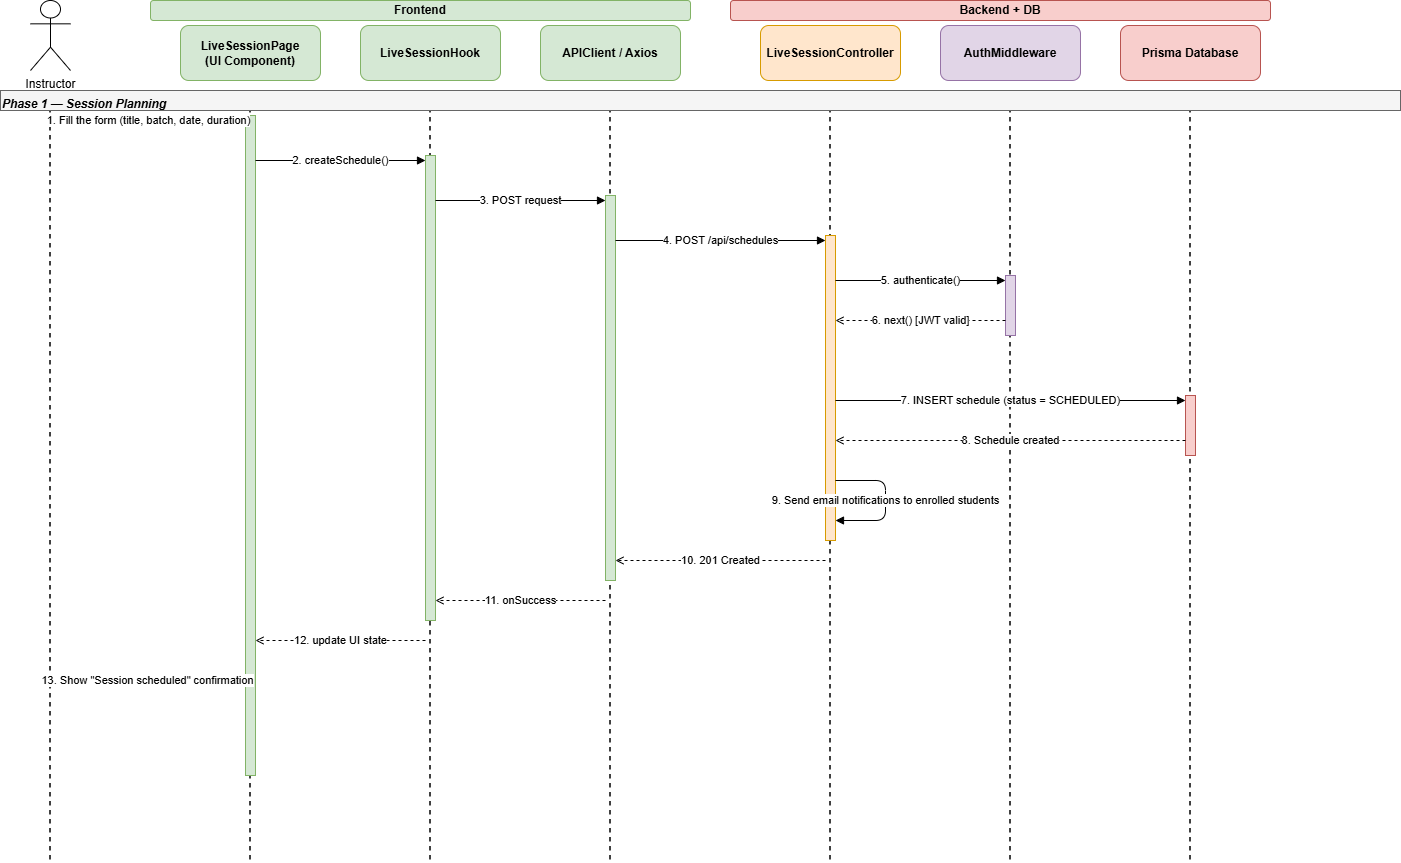

The diagram above was exported from draw.io. Its source (the exported page's mxGraphModel, read from the mxfile embedded in the PNG):
<mxGraphModel dx="856" dy="513" grid="1" gridSize="10" guides="1" tooltips="1" connect="1" arrows="1" fold="1" page="0" pageScale="1" pageWidth="1800" pageHeight="1000" math="0" shadow="0">
  <root>
    <mxCell id="0" />
    <mxCell id="1" parent="0" />
    <mxCell id="grp_frontend" parent="1" style="rounded=1;whiteSpace=wrap;html=1;fillColor=#d5e8d4;strokeColor=#82b366;fontSize=12;fontStyle=1;" value="&lt;span style=&quot;font-weight: 700;&quot;&gt;Frontend&lt;/span&gt;" vertex="1">
      <mxGeometry height="20" width="540" x="200" y="60" as="geometry" />
    </mxCell>
    <mxCell id="grp_backend" parent="1" style="rounded=1;whiteSpace=wrap;html=1;fillColor=#f8cecc;strokeColor=#b85450;fontSize=12;fontStyle=1;" value="&lt;span style=&quot;font-weight: 700;&quot;&gt;Backend + DB&lt;/span&gt;" vertex="1">
      <mxGeometry height="20" width="540" x="780" y="60" as="geometry" />
    </mxCell>
    <mxCell id="user" parent="1" style="shape=umlActor;verticalLabelPosition=bottom;verticalAlign=top;html=1;outlineConnect=0;" value="Instructor" vertex="1">
      <mxGeometry height="70" width="40" x="80" y="60" as="geometry" />
    </mxCell>
    <mxCell id="h2" parent="1" style="rounded=1;whiteSpace=wrap;html=1;fillColor=#d5e8d4;strokeColor=#82b366;fontSize=12;fontStyle=1;" value="LiveSessionPage&lt;br&gt;(UI Component)" vertex="1">
      <mxGeometry height="55" width="140" x="230" y="85" as="geometry" />
    </mxCell>
    <mxCell id="h3" parent="1" style="rounded=1;whiteSpace=wrap;html=1;fillColor=#d5e8d4;strokeColor=#82b366;fontSize=12;fontStyle=1;" value="LiveSessionHook" vertex="1">
      <mxGeometry height="55" width="140" x="410" y="85" as="geometry" />
    </mxCell>
    <mxCell id="h4" parent="1" style="rounded=1;whiteSpace=wrap;html=1;fillColor=#d5e8d4;strokeColor=#82b366;fontSize=12;fontStyle=1;" value="APIClient / Axios" vertex="1">
      <mxGeometry height="55" width="140" x="590" y="85" as="geometry" />
    </mxCell>
    <mxCell id="h5" parent="1" style="rounded=1;whiteSpace=wrap;html=1;fillColor=#ffe6cc;strokeColor=#d79b00;fontSize=12;fontStyle=1;" value="LiveSessionController" vertex="1">
      <mxGeometry height="55" width="140" x="810" y="85" as="geometry" />
    </mxCell>
    <mxCell id="h6" parent="1" style="rounded=1;whiteSpace=wrap;html=1;fillColor=#e1d5e7;strokeColor=#9673a6;fontSize=12;fontStyle=1;" value="AuthMiddleware" vertex="1">
      <mxGeometry height="55" width="140" x="990" y="85" as="geometry" />
    </mxCell>
    <mxCell id="h7" parent="1" style="rounded=1;whiteSpace=wrap;html=1;fillColor=#f8cecc;strokeColor=#b85450;fontSize=12;fontStyle=1;" value="Prisma Database" vertex="1">
      <mxGeometry height="55" width="140" x="1170" y="85" as="geometry" />
    </mxCell>
    <mxCell id="l1" edge="1" parent="1" style="endArrow=none;dashed=1;html=1;strokeWidth=1.5;" value="">
      <mxGeometry relative="1" as="geometry">
        <mxPoint x="100" y="150" as="sourcePoint" />
        <mxPoint x="100" y="920" as="targetPoint" />
      </mxGeometry>
    </mxCell>
    <mxCell id="l2" edge="1" parent="1" style="endArrow=none;dashed=1;html=1;strokeWidth=1.5;" value="">
      <mxGeometry relative="1" as="geometry">
        <mxPoint x="300" y="150" as="sourcePoint" />
        <mxPoint x="300" y="920" as="targetPoint" />
      </mxGeometry>
    </mxCell>
    <mxCell id="l3" edge="1" parent="1" style="endArrow=none;dashed=1;html=1;strokeWidth=1.5;" value="">
      <mxGeometry relative="1" as="geometry">
        <mxPoint x="480" y="150" as="sourcePoint" />
        <mxPoint x="480" y="920" as="targetPoint" />
      </mxGeometry>
    </mxCell>
    <mxCell id="l4" edge="1" parent="1" style="endArrow=none;dashed=1;html=1;strokeWidth=1.5;" value="">
      <mxGeometry relative="1" as="geometry">
        <mxPoint x="660" y="150" as="sourcePoint" />
        <mxPoint x="660" y="920" as="targetPoint" />
      </mxGeometry>
    </mxCell>
    <mxCell id="l5" edge="1" parent="1" style="endArrow=none;dashed=1;html=1;strokeWidth=1.5;" value="">
      <mxGeometry relative="1" as="geometry">
        <mxPoint x="880" y="150" as="sourcePoint" />
        <mxPoint x="880" y="920" as="targetPoint" />
      </mxGeometry>
    </mxCell>
    <mxCell id="l6" edge="1" parent="1" style="endArrow=none;dashed=1;html=1;strokeWidth=1.5;" value="">
      <mxGeometry relative="1" as="geometry">
        <mxPoint x="1060" y="150" as="sourcePoint" />
        <mxPoint x="1060" y="920" as="targetPoint" />
      </mxGeometry>
    </mxCell>
    <mxCell id="l7" edge="1" parent="1" style="endArrow=none;dashed=1;html=1;strokeWidth=1.5;" value="">
      <mxGeometry relative="1" as="geometry">
        <mxPoint x="1240" y="150" as="sourcePoint" />
        <mxPoint x="1240" y="920" as="targetPoint" />
      </mxGeometry>
    </mxCell>
    <mxCell id="act_page" parent="1" style="html=1;points=[];perimeter=orthogonalPerimeter;fillColor=#d5e8d4;strokeColor=#82b366;" value="" vertex="1">
      <mxGeometry height="660" width="10" x="295" y="175" as="geometry" />
    </mxCell>
    <mxCell id="act_hook" parent="1" style="html=1;points=[];perimeter=orthogonalPerimeter;fillColor=#d5e8d4;strokeColor=#82b366;" value="" vertex="1">
      <mxGeometry height="465" width="10" x="475" y="215" as="geometry" />
    </mxCell>
    <mxCell id="act_api" parent="1" style="html=1;points=[];perimeter=orthogonalPerimeter;fillColor=#d5e8d4;strokeColor=#82b366;" value="" vertex="1">
      <mxGeometry height="385" width="10" x="655" y="255" as="geometry" />
    </mxCell>
    <mxCell id="act_ctrl" parent="1" style="html=1;points=[];perimeter=orthogonalPerimeter;fillColor=#ffe6cc;strokeColor=#d79b00;" value="" vertex="1">
      <mxGeometry height="305" width="10" x="875" y="295" as="geometry" />
    </mxCell>
    <mxCell id="act_auth" parent="1" style="html=1;points=[];perimeter=orthogonalPerimeter;fillColor=#e1d5e7;strokeColor=#9673a6;" value="" vertex="1">
      <mxGeometry height="60" width="10" x="1055" y="335" as="geometry" />
    </mxCell>
    <mxCell id="act_db" parent="1" style="html=1;points=[];perimeter=orthogonalPerimeter;fillColor=#f8cecc;strokeColor=#b85450;" value="" vertex="1">
      <mxGeometry height="60" width="10" x="1235" y="455" as="geometry" />
    </mxCell>
    <mxCell id="phase1" parent="1" style="text;html=1;fontSize=12;fontStyle=3;fillColor=#f5f5f5;strokeColor=#666666;align=left;" value="Phase 1 — Session Planning" vertex="1">
      <mxGeometry height="20" width="1400" x="50" y="150" as="geometry" />
    </mxCell>
    <mxCell id="m1" edge="1" parent="1" style="html=1;endArrow=block;endFill=1;fontSize=11;" value="1. Fill the form (title, batch, date, duration)">
      <mxGeometry relative="1" as="geometry">
        <mxPoint x="100" y="180" as="sourcePoint" />
        <mxPoint x="295" y="180" as="targetPoint" />
      </mxGeometry>
    </mxCell>
    <mxCell id="m2" edge="1" parent="1" style="html=1;endArrow=block;endFill=1;fontSize=11;" value="2. createSchedule()">
      <mxGeometry relative="1" as="geometry">
        <mxPoint x="305" y="220" as="sourcePoint" />
        <mxPoint x="475" y="220" as="targetPoint" />
      </mxGeometry>
    </mxCell>
    <mxCell id="m3" edge="1" parent="1" style="html=1;endArrow=block;endFill=1;fontSize=11;" value="3. POST request">
      <mxGeometry relative="1" as="geometry">
        <mxPoint x="485" y="260" as="sourcePoint" />
        <mxPoint x="655" y="260" as="targetPoint" />
      </mxGeometry>
    </mxCell>
    <mxCell id="m4" edge="1" parent="1" style="html=1;endArrow=block;endFill=1;fontSize=11;" value="4. POST /api/schedules">
      <mxGeometry relative="1" as="geometry">
        <mxPoint x="665" y="300" as="sourcePoint" />
        <mxPoint x="875" y="300" as="targetPoint" />
      </mxGeometry>
    </mxCell>
    <mxCell id="m5" edge="1" parent="1" style="html=1;endArrow=block;endFill=1;fontSize=11;" value="5. authenticate()">
      <mxGeometry relative="1" as="geometry">
        <mxPoint x="885" y="340" as="sourcePoint" />
        <mxPoint x="1055" y="340" as="targetPoint" />
      </mxGeometry>
    </mxCell>
    <mxCell id="m6" edge="1" parent="1" style="html=1;endArrow=open;endFill=0;dashed=1;fontSize=11;" value="6. next() [JWT valid]">
      <mxGeometry relative="1" as="geometry">
        <mxPoint x="1055" y="380" as="sourcePoint" />
        <mxPoint x="885" y="380" as="targetPoint" />
      </mxGeometry>
    </mxCell>
    <mxCell id="m7" edge="1" parent="1" style="html=1;endArrow=block;endFill=1;fontSize=11;" value="7. INSERT schedule (status = SCHEDULED)">
      <mxGeometry relative="1" as="geometry">
        <mxPoint x="885" y="460" as="sourcePoint" />
        <mxPoint x="1235" y="460" as="targetPoint" />
      </mxGeometry>
    </mxCell>
    <mxCell id="m8" edge="1" parent="1" style="html=1;endArrow=open;endFill=0;dashed=1;fontSize=11;" value="8. Schedule created">
      <mxGeometry relative="1" as="geometry">
        <mxPoint x="1235" y="500" as="sourcePoint" />
        <mxPoint x="885" y="500" as="targetPoint" />
      </mxGeometry>
    </mxCell>
    <mxCell id="m9" edge="1" parent="1" style="html=1;endArrow=block;endFill=1;fontSize=11;" value="9. Send email notifications to enrolled students">
      <mxGeometry relative="1" as="geometry">
        <Array as="points">
          <mxPoint x="935" y="540" />
          <mxPoint x="935" y="580" />
        </Array>
        <mxPoint x="885" y="540" as="sourcePoint" />
        <mxPoint x="885" y="580" as="targetPoint" />
      </mxGeometry>
    </mxCell>
    <mxCell id="m10" edge="1" parent="1" style="html=1;endArrow=open;endFill=0;dashed=1;fontSize=11;" value="10. 201 Created">
      <mxGeometry relative="1" as="geometry">
        <mxPoint x="875" y="620" as="sourcePoint" />
        <mxPoint x="665" y="620" as="targetPoint" />
      </mxGeometry>
    </mxCell>
    <mxCell id="m11" edge="1" parent="1" style="html=1;endArrow=open;endFill=0;dashed=1;fontSize=11;" value="11. onSuccess">
      <mxGeometry relative="1" as="geometry">
        <mxPoint x="655" y="660" as="sourcePoint" />
        <mxPoint x="485" y="660" as="targetPoint" />
      </mxGeometry>
    </mxCell>
    <mxCell id="m12" edge="1" parent="1" style="html=1;endArrow=open;endFill=0;dashed=1;fontSize=11;" value="12. update UI state">
      <mxGeometry relative="1" as="geometry">
        <mxPoint x="475" y="700" as="sourcePoint" />
        <mxPoint x="305" y="700" as="targetPoint" />
      </mxGeometry>
    </mxCell>
    <mxCell id="m13" edge="1" parent="1" style="html=1;endArrow=block;endFill=1;fontSize=11;" value="13. Show &quot;Session scheduled&quot; confirmation">
      <mxGeometry relative="1" as="geometry">
        <mxPoint x="295" y="740" as="sourcePoint" />
        <mxPoint x="100" y="740" as="targetPoint" />
      </mxGeometry>
    </mxCell>
  </root>
</mxGraphModel>